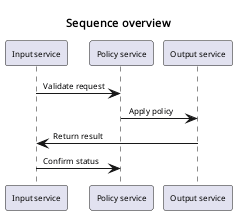

The diagram above was rendered by PlantUML. Its source (embedded in the PNG):
@startuml
skinparam defaultFontName Noto Sans
skinparam defaultFontSize 8
skinparam dpi 96
skinparam shadowing false
skinparam titleFontName Noto Sans
skinparam titleFontSize 11
title Sequence overview
participant "Input service" as A
participant "Policy service" as B
participant "Output service" as C
A -> B: Validate request
B -> C: Apply policy
C -> A: Return result
A -> B: Confirm status
@enduml